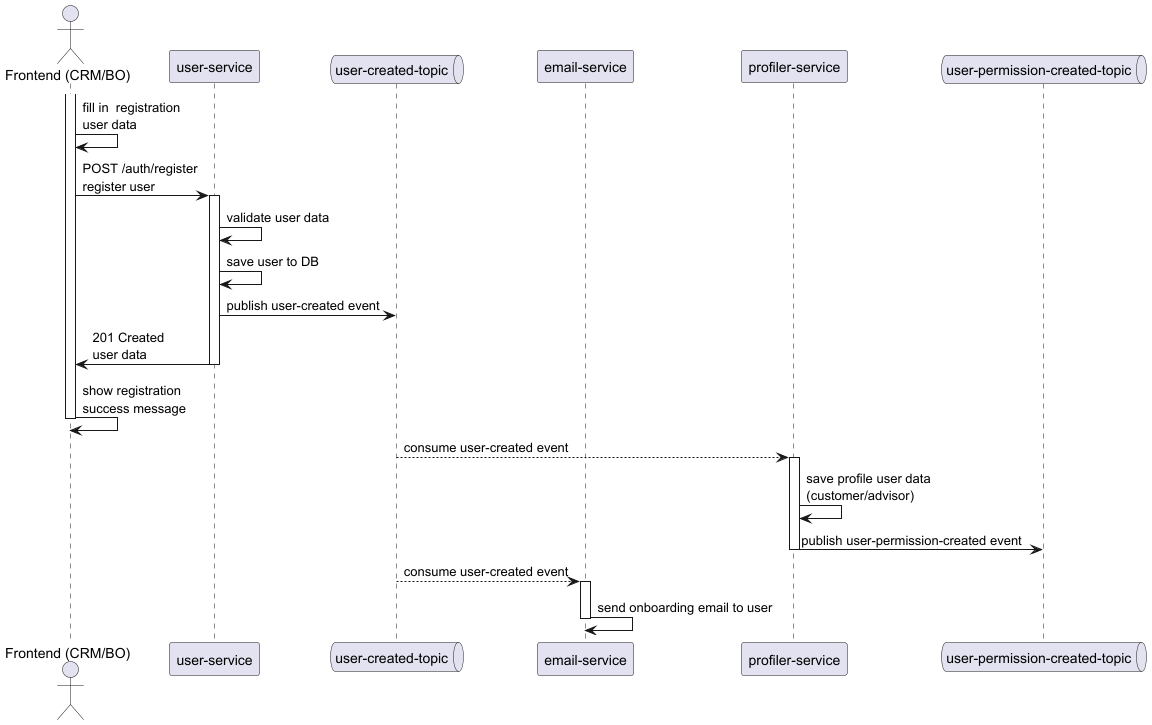

The diagram above was rendered by PlantUML. Its source (embedded in the PNG):
@startuml
actor FE as "Frontend (CRM/BO)"
participant "user-service" as User
queue "user-created-topic" as userCreatedTopic
participant "email-service" as Reporting
participant "profiler-service" as Profiler
queue "user-permission-created-topic" as userPermissionCreatedTopic

activate FE
FE -> FE: fill in  registration\nuser data
FE -> User: POST /auth/register\nregister user
activate User
User -> User: validate user data
User -> User: save user to DB
User -> userCreatedTopic: publish user-created event
User -> FE: 201 Created\nuser data
deactivate User
FE -> FE: show registration\nsuccess message
deactivate FE
userCreatedTopic --> Profiler: consume user-created event
activate Profiler
Profiler -> Profiler: save profile user data\n(customer/advisor)
Profiler -> userPermissionCreatedTopic: publish user-permission-created event
deactivate Profiler
userCreatedTopic --> Reporting: consume user-created event
activate Reporting
Reporting -> Reporting: send onboarding email to user
deactivate Reporting

@enduml